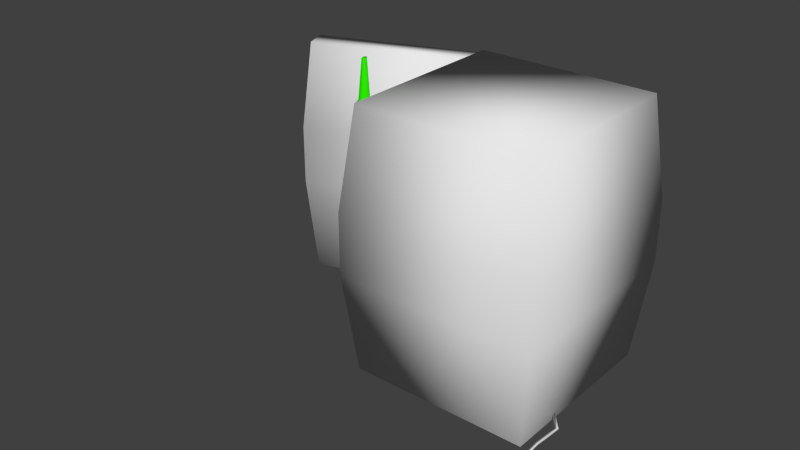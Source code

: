 # Source: fridge.blend  (saved by Blender 2.69.0; exported with 4.5.12 LTS)
import bpy
from mathutils import Matrix  # noqa: F401  (used for matrix-valued properties, if any)

bpy.ops.wm.read_factory_settings(use_empty=True)
scene = bpy.context.scene
scene.name = 'Scene'

# ---- collections
col_collection_1 = bpy.data.collections.new('Collection 1'); scene.collection.children.link(col_collection_1)

# ---- materials (node trees are filled in below, after node groups)
mat_material_022 = bpy.data.materials.new('Material.022')
mat_material_022.alpha_threshold = 0.0
mat_material_022.use_transparent_shadow = False
mat_material_022.diffuse_color = (0.02296, 0.8, 0.0, 1.0)
mat_material_022.roughness = 0.5
mat_material_022.line_color = (0.0, 0.0, 0.0, 1.0)

# ---- material node trees

# ---- world
world_world = bpy.data.worlds.new('World'); scene.world = world_world
world_world.color = (0.05088, 0.05088, 0.05088)
world_world.use_sun_shadow = False
world_world.sun_shadow_jitter_overblur = 0.0
world_world.cycles.sampling_method = 'MANUAL'
world_world.cycles.sample_map_resolution = 256

# ---- meshes
me_circle_016 = bpy.data.meshes.new('Circle.016')
me_circle_016.from_pydata([(-0.009781, 0.03677, -0.2121), (-0.02585, 0.005291, -0.2121), (-0.006745, -0.03303, -0.2109), (0.02872, -0.01894, -0.2112), (0.02714, 0.01914, -0.2121), (-0.008609, 0.04322, -0.2065), (-0.03939, -0.001235, -0.2065), (-0.01042, -0.04322, -0.2065), (0.03827, -0.02472, -0.2065), (0.03939, 0.02871, -0.2065), (-0.008609, 0.04322, 0.01038), (-0.03939, -0.001235, 0.01038), (-0.01042, -0.04322, 0.01038), (0.03827, -0.02472, 0.01038), (0.03939, 0.02871, 0.01038), (-0.004869, 0.02473, 0.02867), (-0.02837, 0.00139, 0.02867), (-0.006248, -0.02065, 0.02867), (0.03093, -0.01094, 0.02867), (0.03178, 0.01711, 0.02867), (-0.001287, 0.01237, 0.2121), (-0.01199, 0.001744, 0.2121), (-0.001915, -0.00829, 0.2121), (0.01501, -0.003867, 0.2121), (0.0154, 0.008899, 0.2121), (0.003043, 0.002171, 0.2121)], [], [(0, 5, 9, 4), (3, 8, 7, 2), (1, 6, 5, 0), (4, 9, 8, 3), (2, 7, 6, 1), (9, 14, 13, 8), (7, 12, 11, 6), (5, 10, 14, 9), (8, 13, 12, 7), (6, 11, 10, 5), (10, 15, 19, 14), (13, 18, 17, 12), (11, 16, 15, 10), (14, 19, 18, 13), (12, 17, 16, 11), (19, 24, 23, 18), (17, 22, 21, 16), (15, 20, 24, 19), (18, 23, 22, 17), (16, 21, 20, 15), (20, 25, 24), (23, 25, 22), (21, 25, 20), (24, 25, 23), (22, 25, 21), (1, 0, 3, 2), (4, 3, 0)])
me_circle_016.polygons.foreach_set('use_smooth', [True] * 27)
me_circle_016.materials.append(mat_material_022)
me_circle_016.use_remesh_preserve_volume = False
me_circle_016.use_remesh_preserve_attributes = False
me_circle_016.use_mirror_vertex_groups = False
me_circle_016.update()
me_cube_042 = bpy.data.meshes.new('Cube.042')
me_cube_042.from_pydata([(1.163, -0.6033, -0.962), (1.157, -0.5927, -0.9774), (1.258, -2.261, -0.9173), (1.127, -0.6072, -0.9667), (1.234, -2.292, -0.9277), (1.221, -2.262, -0.914), (1.146, -0.9276, -0.9599), (1.115, -0.9288, -0.9542), (1.121, -0.9433, -0.9734), (1.152, -1.512, -0.9507), (1.157, -1.517, -0.9696), (1.178, -1.507, -0.9555), (1.287, -2.357, -0.8187), (1.275, -2.4, -0.7995), (1.282, -2.356, -0.787), (1.325, -2.357, -0.8365), (1.265, -2.465, -0.795), (1.286, -2.325, -0.7548), (1.476, -2.364, -0.8405), (1.436, -2.5, -0.7792), (1.457, -2.36, -0.739), (1.441, -2.521, -0.8525), (1.441, -2.339, -0.8525), (1.471, -2.339, -0.8525), (1.471, -2.521, -0.8525), (1.441, -2.521, -0.727), (1.441, -2.339, -0.727), (1.471, -2.339, -0.727), (1.471, -2.521, -0.727), (-1.0, -1.0, -1.0), (-1.0, -1.0, 1.0), (-1.0, 1.0, -1.0), (-1.0, 1.0, 1.0), (1.0, -1.0, -1.0), (1.0, -1.0, 1.0), (1.0, 1.0, -1.0), (1.0, 1.0, 1.0), (-1.0, -0.7892, -0.7892), (-1.0, -0.7892, 0.7892), (-1.0, 0.7892, 0.7892), (-1.0, 0.7892, -0.7892), (0.5257, -0.7892, -0.7892), (0.5257, -0.7892, 0.7892), (0.5257, 0.7892, 0.7892), (0.5257, 0.7892, -0.7892), (-1.123, -1.123, -0.2372), (-1.123, -1.123, 0.2372), (-1.123, 1.123, 0.2372), (-1.123, 1.123, -0.2372), (1.123, 1.123, 0.2372), (1.123, 1.123, -0.2372), (1.123, -1.123, 0.2372), (1.123, -1.123, -0.2372), (-1.123, -0.8861, -0.1872), (-1.123, -0.8861, 0.1872), (-1.123, 0.8861, 0.1872), (-1.123, 0.8861, -0.1872), (0.5902, -0.8861, -0.1872), (0.5902, 0.8861, 0.1872), (0.5902, 0.8861, -0.1872), (0.5902, -0.8861, 0.1872), (0.9218, -0.3338, -0.9443), (0.9366, -0.3472, -0.9682), (0.902, -0.352, -0.9604)], [], [(2, 5, 14, 12), (3, 0, 61, 63), (11, 9, 5, 2), (9, 10, 4, 5), (10, 11, 2, 4), (0, 3, 7, 6), (3, 1, 8, 7), (1, 0, 6, 8), (6, 7, 9, 11), (7, 8, 10, 9), (8, 6, 11, 10), (12, 14, 17, 15), (4, 2, 12, 13), (5, 4, 13, 14), (15, 17, 20, 18), (13, 12, 15, 16), (14, 13, 16, 17), (16, 15, 18, 19), (17, 16, 19, 20), (25, 26, 22, 21), (26, 27, 23, 22), (28, 25, 21, 24), (21, 22, 23, 24), (28, 27, 26, 25), (48, 31, 40, 56), (48, 50, 35, 31), (50, 52, 33, 35), (52, 45, 29, 33), (29, 31, 35, 33), (34, 36, 32, 30), (40, 37, 41, 44), (46, 30, 38, 54), (31, 29, 37, 40), (30, 32, 39, 38), (57, 59, 44, 41), (38, 39, 43, 42), (56, 40, 44, 59), (32, 47, 55, 39), (32, 36, 49, 47), (36, 34, 51, 49), (34, 30, 46, 51), (29, 45, 53, 37), (39, 55, 58, 43), (37, 53, 57, 41), (62, 63, 61), (1, 3, 63, 62), (0, 1, 62, 61), (54, 38, 42, 60), (47, 48, 56, 55), (47, 49, 50, 48), (49, 51, 52, 50), (51, 46, 45, 52), (42, 43, 58, 60), (60, 58, 59, 57), (55, 56, 59, 58), (45, 46, 54, 53), (53, 54, 60, 57), (59, 56, 53, 57)])
me_cube_042.polygons.foreach_set('use_smooth', [True] * 58)
_uv = me_cube_042.uv_layers.new(name='UVMap')
_uv.uv.foreach_set('vector', [0.0, 0.0, 0.0, 0.0, 0.0, 0.0, 0.0, 0.0, 0.0, 0.0, 0.0, 0.0, 0.0, 0.0, 0.0, 0.0, 0.0, 0.0, 0.0, 0.0, 0.0, 0.0, 0.0, 0.0, 0.0, 0.0, 0.0, 0.0, 0.0, 0.0, 0.0, 0.0, 0.0, 0.0, 0.0, 0.0, 0.0, 0.0, 0.0, 0.0, 0.0, 0.0, 0.0, 0.0, 0.0, 0.0, 0.0, 0.0, 0.0, 0.0, 0.0, 0.0, 0.0, 0.0, 0.0, 0.0, 0.0, 0.0, 0.0, 0.0, 0.0, 0.0, 0.0, 0.0, 0.0, 0.0, 0.0, 0.0, 0.0, 0.0, 0.0, 0.0, 0.0, 0.0, 0.0, 0.0, 0.0, 0.0, 0.0, 0.0, 0.0, 0.0, 0.0, 0.0, 0.0, 0.0, 0.0, 0.0, 0.0, 0.0, 0.0, 0.0, 0.0, 0.0, 0.0, 0.0, 0.0, 0.0, 0.0, 0.0, 0.0, 0.0, 0.0, 0.0, 0.0, 0.0, 0.0, 0.0, 0.0, 0.0, 0.0, 0.0, 0.0, 0.0, 0.0, 0.0, 0.0, 0.0, 0.0, 0.0, 0.0, 0.0, 0.0, 0.0, 0.0, 0.0, 0.0, 0.0, 0.0, 0.0, 0.0, 0.0, 0.0, 0.0, 0.0, 0.0, 0.0, 0.0, 0.0, 0.0, 0.0, 0.0, 0.0, 0.0, 0.0, 0.0, 0.0, 0.0, 0.0, 0.0, 0.0, 0.0, 0.0, 0.0, 0.0, 0.0, 0.0, 0.0, 0.0, 0.0, 0.0, 0.0, 0.0, 0.0, 0.0, 0.0, 0.0, 0.0, 0.0, 0.0, 0.0, 0.0, 0.0, 0.0, 0.0, 0.0, 0.0, 0.0, 0.0, 0.0, 0.0, 0.0, 0.0, 0.0, 0.0, 0.0, 0.0, 0.0, 0.0, 0.0, 0.0, 0.0, 0.5124, 0.5193, 0.5847, 0.4269, 0.632, 0.4382, 0.5036, 0.6, 0.5124, 0.5193, 0.4897, 0.3177, 0.4989, 0.3154, 0.5847, 0.4269, 0.4897, 0.3177, 0.4922, 0.2901, 0.5034, 0.2919, 0.4989, 0.3154, 0.4922, 0.2901, 0.4994, 0.09385, 0.5719, 0.19, 0.5034, 0.2919, 0.5719, 0.19, 0.5847, 0.4269, 0.4989, 0.3154, 0.5034, 0.2919, 0.4768, 0.2934, 0.473, 0.3153, 0.4095, 0.3906, 0.4016, 0.212, 0.632, 0.4382, 0.6037, 0.1857, 0.8887, 0.2156, 0.867, 0.4201, 0.4395, 0.1211, 0.4016, 0.212, 0.3689, 0.2097, 0.413, 0.09326, 0.5847, 0.4269, 0.5719, 0.19, 0.6037, 0.1857, 0.632, 0.4382, 0.4016, 0.212, 0.4095, 0.3906, 0.3872, 0.3909, 0.3689, 0.2097, 0.9999, 0.1036, 0.9999, 0.5386, 0.867, 0.4201, 0.8887, 0.2156, 0.3689, 0.2097, 0.3872, 0.3909, 0.189, 0.3838, 0.1983, 0.2321, 0.5036, 0.6, 0.632, 0.4382, 0.867, 0.4201, 0.9999, 0.5386, 0.4095, 0.3906, 0.4498, 0.4806, 0.4196, 0.509, 0.3872, 0.3909, 0.4095, 0.3906, 0.473, 0.3153, 0.4836, 0.3176, 0.4498, 0.4806, 0.473, 0.3153, 0.4768, 0.2934, 0.4859, 0.2905, 0.4836, 0.3176, 0.4768, 0.2934, 0.4016, 0.212, 0.4395, 0.1211, 0.4859, 0.2905, 0.5719, 0.19, 0.4994, 0.09385, 0.5008, 9.854e-05, 0.6037, 0.1857, 0.3872, 0.3909, 0.4196, 0.509, 0.11, 0.4732, 0.189, 0.3838, 0.6037, 0.1857, 0.5008, 9.854e-05, 0.9999, 0.1036, 0.8887, 0.2156, 0.0, 0.0, 0.0, 0.0, 0.0, 0.0, 0.0, 0.0, 0.0, 0.0, 0.0, 0.0, 0.0, 0.0, 0.0, 0.0, 0.0, 0.0, 0.0, 0.0, 0.0, 0.0, 0.413, 0.09326, 0.3689, 0.2097, 0.1983, 0.2321, 0.09775, 0.1519, 0.4498, 0.4806, 0.5124, 0.5193, 0.5036, 0.6, 0.4196, 0.509, 0.4498, 0.4806, 0.4836, 0.3176, 0.4897, 0.3177, 0.5124, 0.5193, 0.4836, 0.3176, 0.4859, 0.2905, 0.4922, 0.2901, 0.4897, 0.3177, 0.4859, 0.2905, 0.4395, 0.1211, 0.4994, 0.09385, 0.4922, 0.2901, 0.1983, 0.2321, 0.189, 0.3838, 0.11, 0.4732, 0.09775, 0.1519, 0.09775, 0.1519, 0.11, 0.4732, 0.0335, 0.5478, 9.854e-05, 0.07138, 0.4196, 0.509, 0.5036, 0.6, 0.0335, 0.5478, 0.11, 0.4732, 0.4994, 0.09385, 0.4395, 0.1211, 0.413, 0.09326, 0.5008, 9.854e-05, 0.5008, 9.854e-05, 0.413, 0.09326, 0.09775, 0.1519, 9.854e-05, 0.07138, 0.6618, 0.367, 0.6618, 0.656, 0.3628, 0.656, 0.3628, 0.367])
me_cube_042.use_remesh_preserve_volume = False
me_cube_042.use_remesh_preserve_attributes = False
me_cube_042.use_mirror_vertex_groups = False
me_cube_042.update()
me_cube_043 = bpy.data.meshes.new('Cube.043')
me_cube_043.from_pydata([(-0.283, -2.092, -1.046), (-0.283, -2.092, 1.046), (-0.283, 2.235e-07, 1.046), (-0.283, 2.235e-07, -1.046), (5.364e-07, -2.092, -1.046), (5.364e-07, -2.092, 1.046), (5.364e-07, 2.235e-07, 1.046), (5.364e-07, 2.235e-07, -1.046), (-0.3011, -2.226, -0.2258), (-0.3011, -2.226, 0.2797), (-0.3011, 0.1337, 0.2797), (-0.3011, 0.1337, -0.2258), (0.01808, -2.226, -0.2258), (0.01808, -2.226, 0.2797), (0.01808, 0.1337, 0.2797), (0.01808, 0.1337, -0.2258)], [], [(8, 11, 3, 0), (12, 4, 7, 15), (11, 15, 7, 3), (9, 13, 5, 1), (3, 7, 4, 0), (1, 5, 6, 2), (1, 2, 10, 9), (5, 13, 14, 6), (2, 6, 14, 10), (0, 4, 12, 8), (9, 10, 11, 8), (13, 12, 15, 14), (10, 14, 15, 11), (8, 12, 13, 9)])
me_cube_043.polygons.foreach_set('use_smooth', [True] * 14)
_uv = me_cube_043.uv_layers.new(name='UV coord')
_uv.uv.foreach_set('vector', [0.0, 0.0, 1.0, 0.0, 1.0, 1.0, 0.0, 1.0, 0.0, 0.0, 1.0, 0.0, 1.0, 1.0, 0.0, 1.0, 0.0, 0.0, 1.0, 0.0, 1.0, 1.0, 0.0, 1.0, 0.0, 0.0, 1.0, 0.0, 1.0, 1.0, 0.0, 1.0, 0.0, 0.0, 1.0, 0.0, 1.0, 1.0, 0.0, 1.0, 0.0, 0.0, 1.0, 0.0, 1.0, 1.0, 0.0, 1.0, 0.0, 0.0, 1.0, 0.0, 1.0, 1.0, 0.0, 1.0, 0.0, 0.0, 1.0, 0.0, 1.0, 1.0, 0.0, 1.0, 0.0, 0.0, 1.0, 0.0, 1.0, 1.0, 0.0, 1.0, 0.0, 0.0, 1.0, 0.0, 1.0, 1.0, 0.0, 1.0, 0.0, 0.0, 1.0, 0.0, 1.0, 1.0, 0.0, 1.0, 0.0, 0.0, 1.0, 0.0, 1.0, 1.0, 0.0, 1.0, 0.0, 0.0, 1.0, 0.0, 1.0, 1.0, 0.0, 1.0, 0.0, 0.0, 1.0, 0.0, 1.0, 1.0, 0.0, 1.0])
me_cube_043.use_remesh_preserve_volume = False
me_cube_043.use_remesh_preserve_attributes = False
me_cube_043.use_mirror_vertex_groups = False
me_cube_043.update()
me_circle_019 = bpy.data.meshes.new('Circle.019')
me_circle_019.from_pydata([(-0.009781, 0.03677, -0.2121), (-0.02585, 0.005291, -0.2121), (-0.006745, -0.03303, -0.2109), (0.02872, -0.01894, -0.2112), (0.02714, 0.01914, -0.2121), (-0.008609, 0.04322, -0.2065), (-0.03939, -0.001235, -0.2065), (-0.01042, -0.04322, -0.2065), (0.03827, -0.02472, -0.2065), (0.03939, 0.02871, -0.2065), (-0.008609, 0.04322, 0.01038), (-0.03939, -0.001235, 0.01038), (-0.01042, -0.04322, 0.01038), (0.03827, -0.02472, 0.01038), (0.03939, 0.02871, 0.01038), (-0.004869, 0.02473, 0.02867), (-0.02837, 0.00139, 0.02867), (-0.006248, -0.02065, 0.02867), (0.03093, -0.01094, 0.02867), (0.03178, 0.01711, 0.02867), (-0.001287, 0.01237, 0.2121), (-0.01199, 0.001744, 0.2121), (-0.001915, -0.00829, 0.2121), (0.01501, -0.003867, 0.2121), (0.0154, 0.008899, 0.2121), (0.003043, 0.002171, 0.2121)], [], [(0, 5, 9, 4), (3, 8, 7, 2), (1, 6, 5, 0), (4, 9, 8, 3), (2, 7, 6, 1), (9, 14, 13, 8), (7, 12, 11, 6), (5, 10, 14, 9), (8, 13, 12, 7), (6, 11, 10, 5), (10, 15, 19, 14), (13, 18, 17, 12), (11, 16, 15, 10), (14, 19, 18, 13), (12, 17, 16, 11), (19, 24, 23, 18), (17, 22, 21, 16), (15, 20, 24, 19), (18, 23, 22, 17), (16, 21, 20, 15), (20, 25, 24), (23, 25, 22), (21, 25, 20), (24, 25, 23), (22, 25, 21), (1, 0, 3, 2), (4, 3, 0)])
me_circle_019.polygons.foreach_set('use_smooth', [True] * 27)
me_circle_019.materials.append(mat_material_022)
me_circle_019.use_remesh_preserve_volume = False
me_circle_019.use_remesh_preserve_attributes = False
me_circle_019.use_mirror_vertex_groups = False
me_circle_019.update()

# ---- objects
ob_second_beer = bpy.data.objects.new('second-beer', me_circle_016)
ob_fridge = bpy.data.objects.new('fridge', me_cube_042)
ob_fridge_door = bpy.data.objects.new('fridge-door', me_cube_043)
ob_third_beer = bpy.data.objects.new('third-beer', me_circle_019)

# ---- transforms, parenting, visibility, modifiers, constraints
ob_second_beer.location = (10.81, 1.077, 1.202)
ob_second_beer.rotation_euler = (0.001167, -0.002071, -1.613)
ob_second_beer.lineart.crease_threshold = 0.0
ob_fridge.location = (11.38, 1.313, 0.6526)
ob_fridge.scale = (0.4442, 0.4442, 0.6478)
ob_fridge.lineart.crease_threshold = 0.0
ob_fridge_door.location = (10.95, 1.749, 0.6328)
ob_fridge_door.rotation_euler = (0.0, 0.0, -1.22)
ob_fridge_door.scale = (0.4168, 0.4168, 0.5901)
ob_fridge_door.lineart.crease_threshold = 0.0
ob_third_beer.location = (11.07, 1.352, 0.7301)
ob_third_beer.rotation_euler = (0.0, 0.0, -1.61)
ob_third_beer.lineart.crease_threshold = 0.0

# ---- collection membership
col_collection_1.objects.link(ob_second_beer)
col_collection_1.objects.link(ob_fridge)
col_collection_1.objects.link(ob_fridge_door)
col_collection_1.objects.link(ob_third_beer)

# ---- scene / render settings (as saved in the file)
scene.frame_start = 1; scene.frame_end = 700; scene.frame_set(178)
scene.render.engine = 'BLENDER_EEVEE_NEXT'
scene.render.resolution_percentage = 50
scene.render.dither_intensity = 0.0
scene.cycles.use_denoising = False
scene.cycles.samples = 10
scene.cycles.sampling_pattern = 'TABULATED_SOBOL'
scene.cycles.light_sampling_threshold = 0.0
scene.cycles.use_adaptive_sampling = False
scene.cycles.use_light_tree = False
scene.cycles.blur_glossy = 0.0
scene.cycles.volume_bounces = 1
scene.cycles.pixel_filter_type = 'GAUSSIAN'
scene.cycles.sample_clamp_indirect = 0.0
scene.view_settings.view_transform = 'Standard'
bpy.context.view_layer.update()

# ---- added for rendering (the .blend has no active camera and no usable light): camera, sun
cam_auto = bpy.data.cameras.new('AutoCamera')
cam_auto.lens = 50.0
cam_auto.sensor_width = 36.0
cam_auto.clip_end = 1000.0
ob_auto_camera = bpy.data.objects.new('AutoCamera', cam_auto)
scene.collection.objects.link(ob_auto_camera)
ob_auto_camera.location = (13.7913, -2.26813, 2.91444)
ob_auto_camera.rotation_euler = (1.09748, -7.21219e-08, 0.694738)
scene.camera = ob_auto_camera
light_auto_sun = bpy.data.lights.new('AutoSun', 'SUN')
light_auto_sun.energy = 3.0
light_auto_sun.angle = 0.0523599
ob_auto_sun = bpy.data.objects.new('AutoSun', light_auto_sun)
scene.collection.objects.link(ob_auto_sun)
ob_auto_sun.rotation_euler = (0.872665, 0.174533, 0.523599)
bpy.context.view_layer.update()
